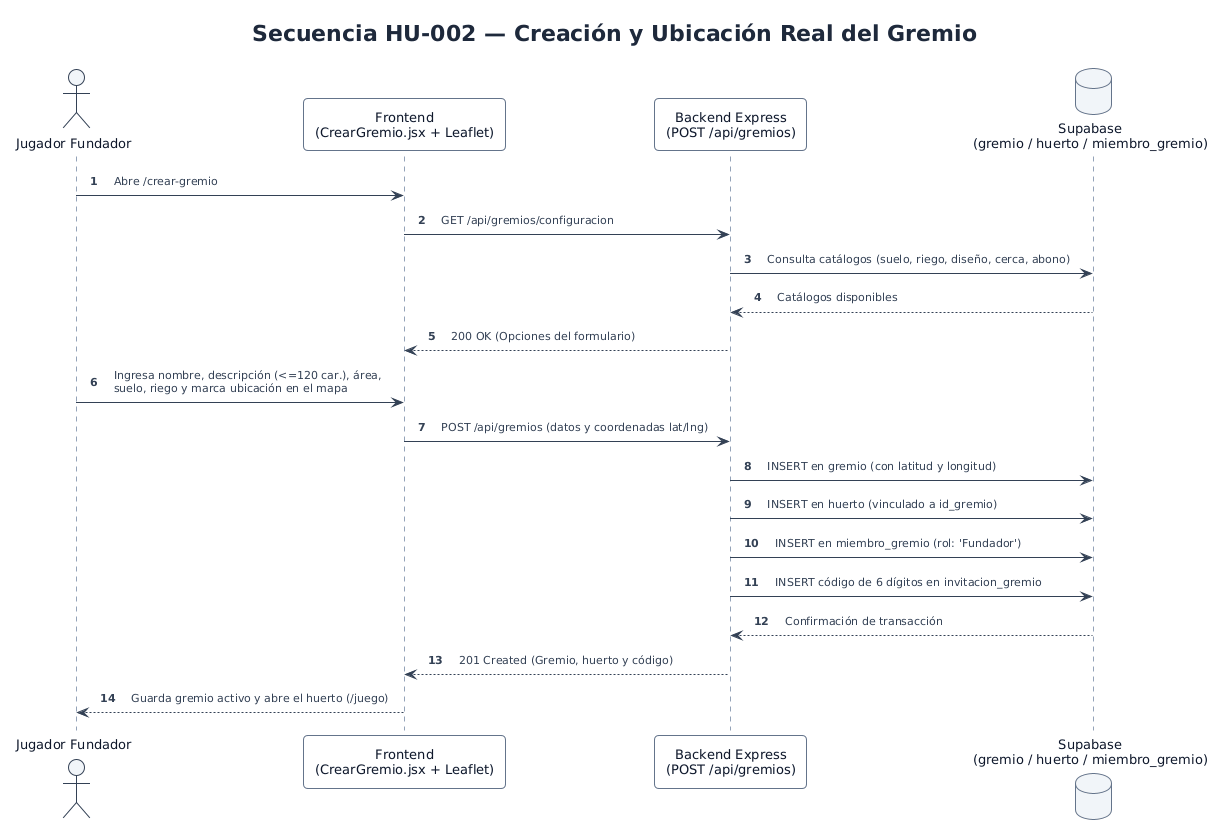

The diagram above was rendered by PlantUML. Its source (embedded in the PNG):
@startuml secuencia_02_crear_gremio
' Hoja de estilo minimalista y moderna para PlantUML (Huertos.ec)
!theme plain
skinparam backgroundColor #FFFFFF
skinparam shadowing false
skinparam roundCorner 8
skinparam defaultFontName "Segoe UI, Inter, Arial, sans-serif"
skinparam defaultFontSize 13
skinparam defaultFontColor #1E293B
skinparam Padding 6
skinparam nodesep 40
skinparam ranksep 40

skinparam Arrow {
  Color #475569
  FontColor #334155
  FontSize 11
  Thickness 1
}

skinparam Class {
  BackgroundColor #FFFFFF
  HeaderBackgroundColor #F1F5F9
  BorderColor #CBD5E1
  BorderThickness 1
  FontColor #0F172A
  FontSize 13
  AttributeFontColor #334155
  AttributeFontSize 12
  StereotypeFontColor #64748B
  StereotypeFontSize 10
}

skinparam Package {
  BackgroundColor #F8FAFC
  BorderColor #CBD5E1
  BorderThickness 1
  FontColor #0F172A
  FontStyle bold
}

skinparam Note {
  BackgroundColor #F8FAFC
  BorderColor #CBD5E1
  FontColor #475569
  FontSize 11
}

skinparam Node {
  BackgroundColor #F8FAFC
  BorderColor #94A3B8
  BorderThickness 1
  FontColor #0F172A
}

skinparam Component {
  BackgroundColor #FFFFFF
  BorderColor #64748B
  BorderThickness 1
  FontColor #0F172A
}

skinparam Database {
  BackgroundColor #F1F5F9
  BorderColor #64748B
  FontColor #0F172A
}

skinparam Cloud {
  BackgroundColor #F8FAFC
  BorderColor #94A3B8
  FontColor #0F172A
}

skinparam Sequence {
  ArrowColor #334155
  ArrowThickness 1
  LifeLineBorderColor #94A3B8
  LifeLineBackgroundColor #F8FAFC
  ParticipantBorderColor #64748B
  ParticipantBackgroundColor #F8FAFC
  ParticipantFontColor #0F172A
  ParticipantPadding 12
  ActorBorderColor #334155
  ActorBackgroundColor #F1F5F9
  ActorFontColor #0F172A
  GroupBorderColor #CBD5E1
  GroupBackgroundColor #F8FAFC
  BoxBorderColor #CBD5E1
  BoxBackgroundColor #F8FAFC
}

skinparam linetype polyline
autonumber

title Secuencia HU-002 — Creación y Ubicación Real del Gremio

actor "Jugador Fundador" as J
participant "Frontend\n(CrearGremio.jsx + Leaflet)" as FE
participant "Backend Express\n(POST /api/gremios)" as BE
database "Supabase\n(gremio / huerto / miembro_gremio)" as DB

J -> FE : Abre /crear-gremio
FE -> BE : GET /api/gremios/configuracion
BE -> DB : Consulta catálogos (suelo, riego, diseño, cerca, abono)
DB --> BE : Catálogos disponibles
BE --> FE : 200 OK (Opciones del formulario)

J -> FE : Ingresa nombre, descripción (<=120 car.), área,\nsuelo, riego y marca ubicación en el mapa
FE -> BE : POST /api/gremios (datos y coordenadas lat/lng)
BE -> DB : INSERT en gremio (con latitud y longitud)
BE -> DB : INSERT en huerto (vinculado a id_gremio)
BE -> DB : INSERT en miembro_gremio (rol: 'Fundador')
BE -> DB : INSERT código de 6 dígitos en invitacion_gremio
DB --> BE : Confirmación de transacción
BE --> FE : 201 Created (Gremio, huerto y código)
FE --> J : Guarda gremio activo y abre el huerto (/juego)
@enduml